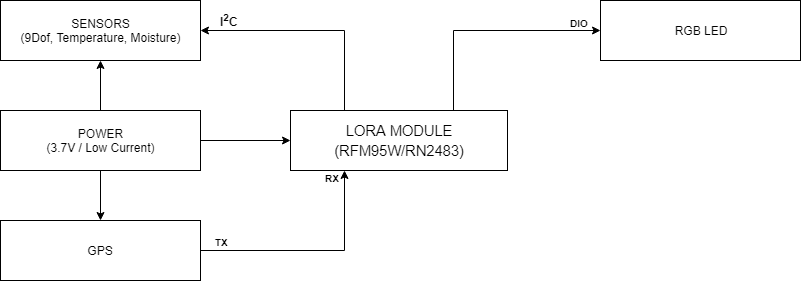

The diagram above was exported from draw.io. Its source (the exported page's mxGraphModel, read from the mxfile embedded in the PNG):
<mxGraphModel dx="1246" dy="678" grid="1" gridSize="10" guides="1" tooltips="1" connect="1" arrows="1" fold="1" page="1" pageScale="1" pageWidth="827" pageHeight="1169" math="0" shadow="0">
  <root>
    <mxCell id="0" />
    <mxCell id="1" parent="0" />
    <mxCell id="4e4db2seuJzUUo7coMAx-5" style="edgeStyle=orthogonalEdgeStyle;rounded=0;orthogonalLoop=1;jettySize=auto;html=1;exitX=0.25;exitY=0;exitDx=0;exitDy=0;entryX=1;entryY=0.5;entryDx=0;entryDy=0;" parent="1" source="4e4db2seuJzUUo7coMAx-1" target="4e4db2seuJzUUo7coMAx-4" edge="1">
      <mxGeometry relative="1" as="geometry" />
    </mxCell>
    <mxCell id="M55J7JrMLFKOYJmyI3mN-12" style="edgeStyle=orthogonalEdgeStyle;rounded=0;orthogonalLoop=1;jettySize=auto;html=1;exitX=0.75;exitY=0;exitDx=0;exitDy=0;entryX=0;entryY=0.5;entryDx=0;entryDy=0;" edge="1" parent="1" source="4e4db2seuJzUUo7coMAx-1" target="M55J7JrMLFKOYJmyI3mN-11">
      <mxGeometry relative="1" as="geometry" />
    </mxCell>
    <mxCell id="4e4db2seuJzUUo7coMAx-1" value="&lt;span id=&quot;docs-internal-guid-35881e5d-7fff-280c-166f-60b08d86d65c&quot; style=&quot;font-size: 14.6667px ; white-space: pre-wrap&quot;&gt;&lt;p dir=&quot;ltr&quot; style=&quot;line-height: 1.38 ; margin-top: 0pt ; margin-bottom: 0pt&quot;&gt;&lt;span style=&quot;font-family: &amp;#34;arial&amp;#34;&quot;&gt;LORA MODULE&lt;/span&gt;&lt;/p&gt;&lt;p dir=&quot;ltr&quot; style=&quot;line-height: 1.38 ; margin-top: 0pt ; margin-bottom: 0pt&quot;&gt;&lt;span style=&quot;font-family: &amp;#34;arial&amp;#34;&quot;&gt;(RFM95W/RN2483)&lt;/span&gt;&lt;br&gt;&lt;/p&gt;&lt;/span&gt;" style="rounded=0;whiteSpace=wrap;html=1;" parent="1" vertex="1">
      <mxGeometry x="306" y="350" width="217" height="60" as="geometry" />
    </mxCell>
    <mxCell id="4e4db2seuJzUUo7coMAx-3" style="edgeStyle=orthogonalEdgeStyle;rounded=0;orthogonalLoop=1;jettySize=auto;html=1;exitX=1;exitY=0.5;exitDx=0;exitDy=0;entryX=0;entryY=0.5;entryDx=0;entryDy=0;" parent="1" source="4e4db2seuJzUUo7coMAx-2" target="4e4db2seuJzUUo7coMAx-1" edge="1">
      <mxGeometry relative="1" as="geometry" />
    </mxCell>
    <mxCell id="4e4db2seuJzUUo7coMAx-8" style="edgeStyle=orthogonalEdgeStyle;rounded=0;orthogonalLoop=1;jettySize=auto;html=1;exitX=0.5;exitY=0;exitDx=0;exitDy=0;entryX=0.5;entryY=1;entryDx=0;entryDy=0;" parent="1" source="4e4db2seuJzUUo7coMAx-2" target="4e4db2seuJzUUo7coMAx-4" edge="1">
      <mxGeometry relative="1" as="geometry" />
    </mxCell>
    <mxCell id="M55J7JrMLFKOYJmyI3mN-9" style="edgeStyle=orthogonalEdgeStyle;rounded=0;orthogonalLoop=1;jettySize=auto;html=1;exitX=0.5;exitY=1;exitDx=0;exitDy=0;" edge="1" parent="1" source="4e4db2seuJzUUo7coMAx-2" target="M55J7JrMLFKOYJmyI3mN-1">
      <mxGeometry relative="1" as="geometry" />
    </mxCell>
    <mxCell id="4e4db2seuJzUUo7coMAx-2" value="POWER&lt;br&gt;(3.7V / Low Current)" style="rounded=0;whiteSpace=wrap;html=1;" parent="1" vertex="1">
      <mxGeometry x="16" y="350" width="200" height="60" as="geometry" />
    </mxCell>
    <mxCell id="4e4db2seuJzUUo7coMAx-4" value="SENSORS&lt;br&gt;(9Dof, Temperature, Moisture)" style="rounded=0;whiteSpace=wrap;html=1;" parent="1" vertex="1">
      <mxGeometry x="16" y="240" width="200" height="60" as="geometry" />
    </mxCell>
    <mxCell id="4e4db2seuJzUUo7coMAx-9" value="&lt;b&gt;I&lt;sup&gt;2&lt;/sup&gt;C&lt;/b&gt;&lt;sup&gt;&lt;br&gt;&lt;/sup&gt;" style="text;html=1;resizable=0;points=[];autosize=1;align=left;verticalAlign=top;spacingTop=-4;" parent="1" vertex="1">
      <mxGeometry x="234" y="249" width="30" height="20" as="geometry" />
    </mxCell>
    <mxCell id="M55J7JrMLFKOYJmyI3mN-8" style="edgeStyle=orthogonalEdgeStyle;rounded=0;orthogonalLoop=1;jettySize=auto;html=1;exitX=1;exitY=0.5;exitDx=0;exitDy=0;entryX=0.25;entryY=1;entryDx=0;entryDy=0;" edge="1" parent="1" source="M55J7JrMLFKOYJmyI3mN-1" target="4e4db2seuJzUUo7coMAx-1">
      <mxGeometry relative="1" as="geometry" />
    </mxCell>
    <mxCell id="M55J7JrMLFKOYJmyI3mN-1" value="GPS" style="rounded=0;whiteSpace=wrap;html=1;" vertex="1" parent="1">
      <mxGeometry x="16" y="460" width="200" height="60" as="geometry" />
    </mxCell>
    <mxCell id="M55J7JrMLFKOYJmyI3mN-4" value="&lt;sup&gt;&lt;b&gt;TX&lt;/b&gt;&lt;br&gt;&lt;/sup&gt;" style="text;html=1;resizable=0;points=[];autosize=1;align=left;verticalAlign=top;spacingTop=-4;" vertex="1" parent="1">
      <mxGeometry x="229" y="474" width="30" height="20" as="geometry" />
    </mxCell>
    <mxCell id="M55J7JrMLFKOYJmyI3mN-6" value="&lt;sup&gt;&lt;b&gt;RX&lt;/b&gt;&lt;br&gt;&lt;/sup&gt;" style="text;html=1;resizable=0;points=[];autosize=1;align=left;verticalAlign=top;spacingTop=-4;" vertex="1" parent="1">
      <mxGeometry x="339" y="410" width="30" height="20" as="geometry" />
    </mxCell>
    <mxCell id="M55J7JrMLFKOYJmyI3mN-11" value="RGB LED" style="rounded=0;whiteSpace=wrap;html=1;" vertex="1" parent="1">
      <mxGeometry x="616" y="240" width="200" height="60" as="geometry" />
    </mxCell>
    <mxCell id="M55J7JrMLFKOYJmyI3mN-13" value="&lt;sup&gt;&lt;b&gt;DIO&lt;/b&gt;&lt;br&gt;&lt;/sup&gt;" style="text;html=1;resizable=0;points=[];autosize=1;align=left;verticalAlign=top;spacingTop=-4;" vertex="1" parent="1">
      <mxGeometry x="584" y="255" width="30" height="20" as="geometry" />
    </mxCell>
  </root>
</mxGraphModel>